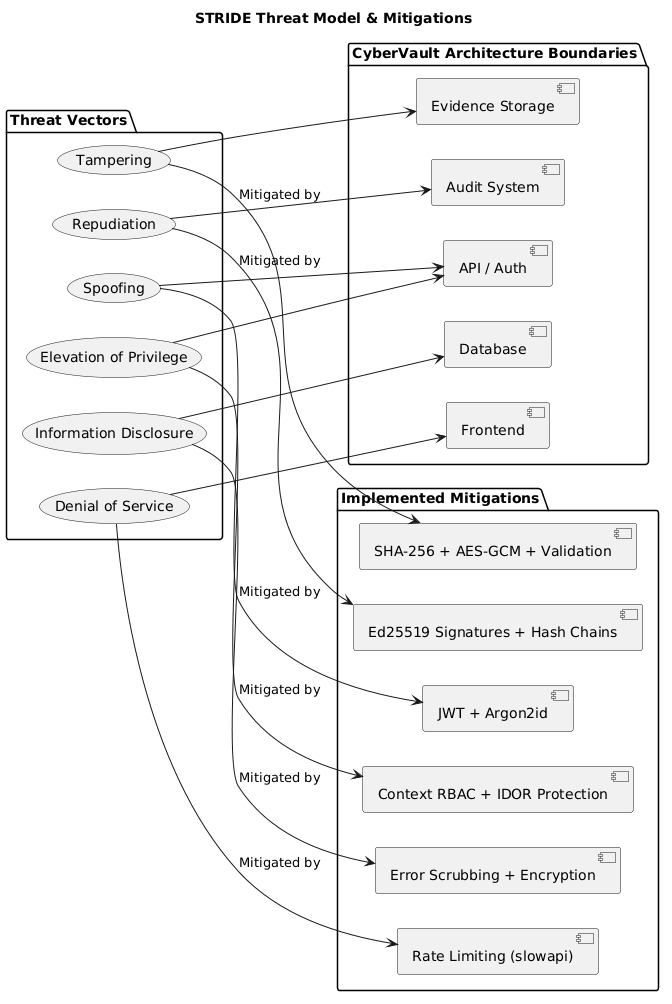

The diagram above was rendered by PlantUML. Its source (embedded in the PNG):
@startuml
skinparam monochrome true
title STRIDE Threat Model & Mitigations

left to right direction

package "Threat Vectors" {
  (Spoofing) as S
  (Tampering) as T
  (Repudiation) as R
  (Information Disclosure) as I
  (Denial of Service) as D
  (Elevation of Privilege) as E
}

package "CyberVault Architecture Boundaries" {
  [Frontend]
  [API / Auth]
  [Database]
  [Evidence Storage]
  [Audit System]
}

package "Implemented Mitigations" {
  [JWT + Argon2id] as M1
  [SHA-256 + AES-GCM + Validation] as M2
  [Ed25519 Signatures + Hash Chains] as M3
  [Error Scrubbing + Encryption] as M4
  [Rate Limiting (slowapi)] as M5
  [Context RBAC + IDOR Protection] as M6
}

S --> [API / Auth]
T --> [Evidence Storage]
R --> [Audit System]
I --> [Database]
D --> [Frontend]
E --> [API / Auth]

S --> M1 : Mitigated by
T --> M2 : Mitigated by
R --> M3 : Mitigated by
I --> M4 : Mitigated by
D --> M5 : Mitigated by
E --> M6 : Mitigated by
@enduml